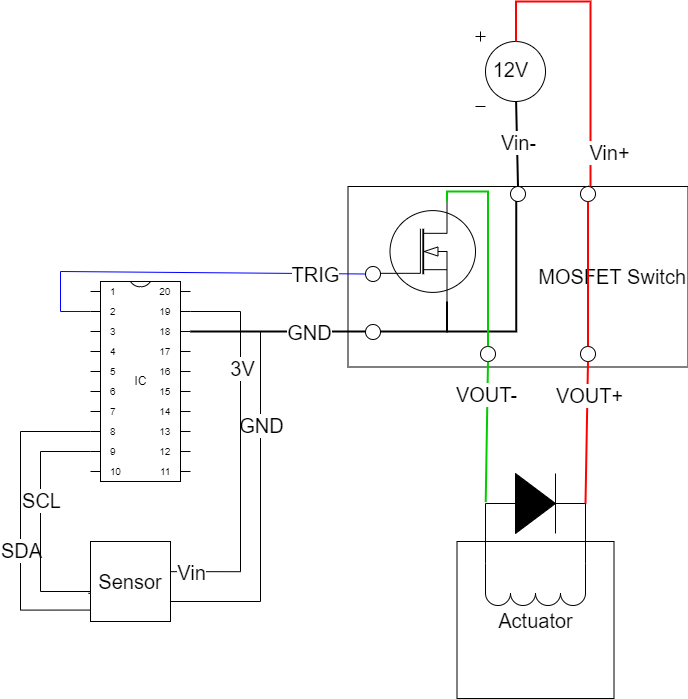

The diagram above was exported from draw.io. Its source (the exported page's mxGraphModel, read from the mxfile embedded in the PNG):
<mxGraphModel dx="1184" dy="905" grid="1" gridSize="10" guides="1" tooltips="1" connect="1" arrows="1" fold="1" page="1" pageScale="1" pageWidth="1100" pageHeight="850" background="none" math="0" shadow="0">
  <root>
    <mxCell id="0" />
    <mxCell id="1" parent="0" />
    <mxCell id="CH4buOmt94ydhj6rMzIr-48" value="MOSFET Switch" style="rounded=0;whiteSpace=wrap;html=1;strokeColor=#000000;fontSize=20;align=right;" parent="1" vertex="1">
      <mxGeometry x="447.5" y="215" width="340" height="180.5" as="geometry" />
    </mxCell>
    <mxCell id="CH4buOmt94ydhj6rMzIr-32" value="Actuator" style="whiteSpace=wrap;html=1;aspect=fixed;strokeColor=#000000;fontSize=20;direction=west;" parent="1" vertex="1">
      <mxGeometry x="556.5" y="570" width="157" height="157" as="geometry" />
    </mxCell>
    <mxCell id="CH4buOmt94ydhj6rMzIr-1" value="" style="pointerEvents=1;verticalLabelPosition=bottom;shadow=0;dashed=0;align=center;html=1;verticalAlign=top;shape=mxgraph.electrical.inductors.inductor;direction=west;flipH=1;" parent="1" vertex="1">
      <mxGeometry x="585" y="592" width="100" height="42" as="geometry" />
    </mxCell>
    <mxCell id="CH4buOmt94ydhj6rMzIr-2" value="" style="pointerEvents=1;fillColor=strokeColor;verticalLabelPosition=bottom;shadow=0;dashed=0;align=center;html=1;verticalAlign=top;shape=mxgraph.electrical.diodes.diode;direction=east;" parent="1" vertex="1">
      <mxGeometry x="585" y="502" width="100" height="60" as="geometry" />
    </mxCell>
    <mxCell id="CH4buOmt94ydhj6rMzIr-3" value="12V" style="pointerEvents=1;verticalLabelPosition=middle;shadow=0;dashed=0;align=center;html=1;verticalAlign=middle;shape=mxgraph.electrical.signal_sources.dc_source_1;labelPosition=center;fontSize=20;" parent="1" vertex="1">
      <mxGeometry x="575" y="60" width="70" height="75" as="geometry" />
    </mxCell>
    <mxCell id="CH4buOmt94ydhj6rMzIr-4" value="" style="verticalLabelPosition=bottom;shadow=0;dashed=0;align=center;html=1;verticalAlign=top;shape=mxgraph.electrical.mosfets1.n-channel_mosfet_1;" parent="1" vertex="1">
      <mxGeometry x="480" y="230" width="95" height="100" as="geometry" />
    </mxCell>
    <mxCell id="CH4buOmt94ydhj6rMzIr-5" value="IC" style="shadow=0;dashed=0;align=center;html=1;strokeWidth=1;shape=mxgraph.electrical.logic_gates.dual_inline_ic;labelNames=a,b,c,d,e,f,g,h,i,j,k,l,m,n,o,p,q,r,s,t;strokeColor=#000000;" parent="1" vertex="1">
      <mxGeometry x="190" y="310" width="100" height="200" as="geometry" />
    </mxCell>
    <mxCell id="CH4buOmt94ydhj6rMzIr-8" value="" style="endArrow=none;html=1;rounded=0;entryX=0.7;entryY=1;entryDx=0;entryDy=0;entryPerimeter=0;exitX=1;exitY=0;exitDx=0;exitDy=50;exitPerimeter=0;edgeStyle=orthogonalEdgeStyle;strokeWidth=2;" parent="1" source="CH4buOmt94ydhj6rMzIr-5" target="CH4buOmt94ydhj6rMzIr-4" edge="1">
      <mxGeometry width="50" height="50" relative="1" as="geometry">
        <mxPoint x="300" y="361" as="sourcePoint" />
        <mxPoint x="570" y="440" as="targetPoint" />
      </mxGeometry>
    </mxCell>
    <mxCell id="CH4buOmt94ydhj6rMzIr-9" value="GND" style="edgeLabel;html=1;align=center;verticalAlign=middle;resizable=0;points=[];fontSize=20;" parent="CH4buOmt94ydhj6rMzIr-8" vertex="1" connectable="0">
      <mxGeometry x="0.0508" relative="1" as="geometry">
        <mxPoint x="-33" as="offset" />
      </mxGeometry>
    </mxCell>
    <mxCell id="CH4buOmt94ydhj6rMzIr-11" value="" style="endArrow=none;html=1;rounded=0;edgeStyle=orthogonalEdgeStyle;entryX=0.58;entryY=0.135;entryDx=0;entryDy=0;entryPerimeter=0;strokeColor=#FF0000;exitX=0.5;exitY=0;exitDx=0;exitDy=0;startArrow=none;strokeWidth=2;" parent="1" source="CH4buOmt94ydhj6rMzIr-22" target="CH4buOmt94ydhj6rMzIr-3" edge="1">
      <mxGeometry width="50" height="50" relative="1" as="geometry">
        <mxPoint x="560" y="190" as="sourcePoint" />
        <mxPoint x="760" y="80" as="targetPoint" />
        <Array as="points">
          <mxPoint x="690" y="215" />
          <mxPoint x="690" y="30" />
          <mxPoint x="616" y="30" />
        </Array>
      </mxGeometry>
    </mxCell>
    <mxCell id="CH4buOmt94ydhj6rMzIr-12" value="&lt;font style=&quot;font-size: 20px;&quot;&gt;Vin+&lt;/font&gt;" style="edgeLabel;html=1;align=center;verticalAlign=middle;resizable=0;points=[];" parent="CH4buOmt94ydhj6rMzIr-11" vertex="1" connectable="0">
      <mxGeometry x="0.4175" y="-1" relative="1" as="geometry">
        <mxPoint x="45" y="151" as="offset" />
      </mxGeometry>
    </mxCell>
    <mxCell id="CH4buOmt94ydhj6rMzIr-13" value="" style="endArrow=none;html=1;rounded=0;strokeColor=#0000FF;strokeWidth=1;fontSize=20;entryX=0;entryY=0;entryDx=0;entryDy=30;entryPerimeter=0;exitX=0;exitY=0.5;exitDx=0;exitDy=0;startArrow=none;" parent="1" source="CH4buOmt94ydhj6rMzIr-17" target="CH4buOmt94ydhj6rMzIr-5" edge="1">
      <mxGeometry width="50" height="50" relative="1" as="geometry">
        <mxPoint x="360" y="260" as="sourcePoint" />
        <mxPoint x="570" y="430" as="targetPoint" />
        <Array as="points">
          <mxPoint x="160" y="300" />
          <mxPoint x="160" y="340" />
        </Array>
      </mxGeometry>
    </mxCell>
    <mxCell id="CH4buOmt94ydhj6rMzIr-21" value="TRIG" style="edgeLabel;html=1;align=center;verticalAlign=middle;resizable=0;points=[];fontSize=20;" parent="CH4buOmt94ydhj6rMzIr-13" vertex="1" connectable="0">
      <mxGeometry x="-0.7272" relative="1" as="geometry">
        <mxPoint as="offset" />
      </mxGeometry>
    </mxCell>
    <mxCell id="CH4buOmt94ydhj6rMzIr-15" value="" style="endArrow=none;html=1;rounded=0;strokeColor=#000000;strokeWidth=2;fontSize=20;entryX=0.58;entryY=0.935;entryDx=0;entryDy=0;entryPerimeter=0;exitX=0.5;exitY=0;exitDx=0;exitDy=0;" parent="1" target="CH4buOmt94ydhj6rMzIr-3" edge="1" source="CH4buOmt94ydhj6rMzIr-24">
      <mxGeometry width="50" height="50" relative="1" as="geometry">
        <mxPoint x="758" y="240" as="sourcePoint" />
        <mxPoint x="490" y="430" as="targetPoint" />
        <Array as="points" />
      </mxGeometry>
    </mxCell>
    <mxCell id="CH4buOmt94ydhj6rMzIr-16" value="Vin-" style="edgeLabel;html=1;align=center;verticalAlign=middle;resizable=0;points=[];fontSize=20;" parent="CH4buOmt94ydhj6rMzIr-15" vertex="1" connectable="0">
      <mxGeometry x="-0.3537" relative="1" as="geometry">
        <mxPoint x="1" y="-18" as="offset" />
      </mxGeometry>
    </mxCell>
    <mxCell id="CH4buOmt94ydhj6rMzIr-17" value="" style="verticalLabelPosition=bottom;shadow=0;dashed=0;align=center;html=1;verticalAlign=top;strokeWidth=1;shape=ellipse;perimeter=ellipsePerimeter;strokeColor=#000000;fontSize=20;" parent="1" vertex="1">
      <mxGeometry x="465" y="295" width="15" height="15" as="geometry" />
    </mxCell>
    <mxCell id="CH4buOmt94ydhj6rMzIr-20" value="" style="verticalLabelPosition=bottom;shadow=0;dashed=0;align=center;html=1;verticalAlign=top;strokeWidth=1;shape=ellipse;perimeter=ellipsePerimeter;strokeColor=#000000;fontSize=20;" parent="1" vertex="1">
      <mxGeometry x="465" y="353" width="15" height="15" as="geometry" />
    </mxCell>
    <mxCell id="CH4buOmt94ydhj6rMzIr-23" value="" style="verticalLabelPosition=bottom;shadow=0;dashed=0;align=center;html=1;verticalAlign=top;strokeWidth=1;shape=ellipse;perimeter=ellipsePerimeter;strokeColor=#000000;fontSize=20;direction=east;" parent="1" vertex="1">
      <mxGeometry x="580" y="375" width="15" height="15" as="geometry" />
    </mxCell>
    <mxCell id="CH4buOmt94ydhj6rMzIr-24" value="" style="verticalLabelPosition=bottom;shadow=0;dashed=0;align=center;html=1;verticalAlign=top;strokeWidth=1;shape=ellipse;perimeter=ellipsePerimeter;strokeColor=#000000;fontSize=20;" parent="1" vertex="1">
      <mxGeometry x="610" y="215" width="15" height="15" as="geometry" />
    </mxCell>
    <mxCell id="CH4buOmt94ydhj6rMzIr-25" value="" style="verticalLabelPosition=bottom;shadow=0;dashed=0;align=center;html=1;verticalAlign=top;strokeWidth=1;shape=ellipse;perimeter=ellipsePerimeter;strokeColor=#000000;fontSize=20;direction=east;" parent="1" vertex="1">
      <mxGeometry x="680" y="375" width="15" height="15" as="geometry" />
    </mxCell>
    <mxCell id="CH4buOmt94ydhj6rMzIr-27" value="" style="endArrow=none;html=1;rounded=0;strokeColor=#FF0000;strokeWidth=2;fontSize=20;entryX=0.5;entryY=1;entryDx=0;entryDy=0;exitX=1;exitY=0.5;exitDx=0;exitDy=0;exitPerimeter=0;" parent="1" source="CH4buOmt94ydhj6rMzIr-2" target="CH4buOmt94ydhj6rMzIr-25" edge="1">
      <mxGeometry width="50" height="50" relative="1" as="geometry">
        <mxPoint x="500" y="552" as="sourcePoint" />
        <mxPoint x="550" y="502" as="targetPoint" />
      </mxGeometry>
    </mxCell>
    <mxCell id="CH4buOmt94ydhj6rMzIr-44" value="VOUT+" style="edgeLabel;html=1;align=center;verticalAlign=middle;resizable=0;points=[];fontSize=20;" parent="CH4buOmt94ydhj6rMzIr-27" vertex="1" connectable="0">
      <mxGeometry x="0.5303" y="-2" relative="1" as="geometry">
        <mxPoint as="offset" />
      </mxGeometry>
    </mxCell>
    <mxCell id="CH4buOmt94ydhj6rMzIr-28" value="" style="endArrow=none;html=1;rounded=0;strokeColor=#000000;strokeWidth=1;fontSize=20;entryX=1;entryY=0.5;entryDx=0;entryDy=0;entryPerimeter=0;exitX=1;exitY=1;exitDx=0;exitDy=0;exitPerimeter=0;" parent="1" source="CH4buOmt94ydhj6rMzIr-1" target="CH4buOmt94ydhj6rMzIr-2" edge="1">
      <mxGeometry width="50" height="50" relative="1" as="geometry">
        <mxPoint x="395" y="462" as="sourcePoint" />
        <mxPoint x="445" y="412" as="targetPoint" />
      </mxGeometry>
    </mxCell>
    <mxCell id="CH4buOmt94ydhj6rMzIr-29" value="" style="endArrow=none;html=1;rounded=0;strokeColor=#00CC00;strokeWidth=2;fontSize=20;entryX=0.5;entryY=1;entryDx=0;entryDy=0;exitX=0.002;exitY=0.477;exitDx=0;exitDy=0;exitPerimeter=0;fillColor=#d5e8d4;" parent="1" source="CH4buOmt94ydhj6rMzIr-2" target="CH4buOmt94ydhj6rMzIr-23" edge="1">
      <mxGeometry width="50" height="50" relative="1" as="geometry">
        <mxPoint x="482" y="532" as="sourcePoint" />
        <mxPoint x="752" y="532" as="targetPoint" />
      </mxGeometry>
    </mxCell>
    <mxCell id="CH4buOmt94ydhj6rMzIr-45" value="VOUT-" style="edgeLabel;html=1;align=center;verticalAlign=middle;resizable=0;points=[];fontSize=20;" parent="CH4buOmt94ydhj6rMzIr-29" vertex="1" connectable="0">
      <mxGeometry x="0.5414" y="1" relative="1" as="geometry">
        <mxPoint as="offset" />
      </mxGeometry>
    </mxCell>
    <mxCell id="CH4buOmt94ydhj6rMzIr-30" value="" style="endArrow=none;html=1;rounded=0;strokeColor=#000000;strokeWidth=1;fontSize=20;entryX=0;entryY=0.5;entryDx=0;entryDy=0;entryPerimeter=0;exitX=0;exitY=1;exitDx=0;exitDy=0;exitPerimeter=0;" parent="1" source="CH4buOmt94ydhj6rMzIr-1" target="CH4buOmt94ydhj6rMzIr-2" edge="1">
      <mxGeometry width="50" height="50" relative="1" as="geometry">
        <mxPoint x="615" y="462" as="sourcePoint" />
        <mxPoint x="665" y="412" as="targetPoint" />
      </mxGeometry>
    </mxCell>
    <mxCell id="CH4buOmt94ydhj6rMzIr-35" value="Sensor" style="whiteSpace=wrap;html=1;aspect=fixed;strokeColor=#000000;fontSize=20;" parent="1" vertex="1">
      <mxGeometry x="190" y="570" width="80" height="80" as="geometry" />
    </mxCell>
    <mxCell id="CH4buOmt94ydhj6rMzIr-36" value="" style="endArrow=none;html=1;rounded=0;strokeColor=#000000;strokeWidth=1;fontSize=20;edgeStyle=orthogonalEdgeStyle;exitX=-0.002;exitY=0.857;exitDx=0;exitDy=0;exitPerimeter=0;entryX=0;entryY=0;entryDx=0;entryDy=150;entryPerimeter=0;" parent="1" source="CH4buOmt94ydhj6rMzIr-35" target="CH4buOmt94ydhj6rMzIr-5" edge="1">
      <mxGeometry width="50" height="50" relative="1" as="geometry">
        <mxPoint x="150" y="550" as="sourcePoint" />
        <mxPoint x="140" y="460" as="targetPoint" />
        <Array as="points">
          <mxPoint x="120" y="639" />
          <mxPoint x="120" y="460" />
        </Array>
      </mxGeometry>
    </mxCell>
    <mxCell id="CH4buOmt94ydhj6rMzIr-39" value="SDA" style="edgeLabel;html=1;align=center;verticalAlign=middle;resizable=0;points=[];fontSize=20;" parent="CH4buOmt94ydhj6rMzIr-36" vertex="1" connectable="0">
      <mxGeometry x="-0.184" y="-1" relative="1" as="geometry">
        <mxPoint x="-1" as="offset" />
      </mxGeometry>
    </mxCell>
    <mxCell id="CH4buOmt94ydhj6rMzIr-37" value="" style="endArrow=none;html=1;rounded=0;strokeColor=#000000;strokeWidth=1;fontSize=20;edgeStyle=orthogonalEdgeStyle;exitX=-0.026;exitY=0.648;exitDx=0;exitDy=0;exitPerimeter=0;entryX=0;entryY=0;entryDx=0;entryDy=170;entryPerimeter=0;" parent="1" source="CH4buOmt94ydhj6rMzIr-35" target="CH4buOmt94ydhj6rMzIr-5" edge="1">
      <mxGeometry width="50" height="50" relative="1" as="geometry">
        <mxPoint x="160" y="620" as="sourcePoint" />
        <mxPoint x="170" y="500" as="targetPoint" />
        <Array as="points">
          <mxPoint x="190" y="622" />
          <mxPoint x="190" y="620" />
          <mxPoint x="140" y="620" />
          <mxPoint x="140" y="480" />
        </Array>
      </mxGeometry>
    </mxCell>
    <mxCell id="CH4buOmt94ydhj6rMzIr-38" value="SCL" style="edgeLabel;html=1;align=center;verticalAlign=middle;resizable=0;points=[];fontSize=20;" parent="CH4buOmt94ydhj6rMzIr-37" vertex="1" connectable="0">
      <mxGeometry x="0.1923" relative="1" as="geometry">
        <mxPoint as="offset" />
      </mxGeometry>
    </mxCell>
    <mxCell id="CH4buOmt94ydhj6rMzIr-40" value="" style="endArrow=none;html=1;rounded=0;strokeColor=#000000;strokeWidth=1;fontSize=20;edgeStyle=orthogonalEdgeStyle;exitX=1;exitY=0.75;exitDx=0;exitDy=0;" parent="1" source="CH4buOmt94ydhj6rMzIr-35" edge="1">
      <mxGeometry width="50" height="50" relative="1" as="geometry">
        <mxPoint x="240" y="520" as="sourcePoint" />
        <mxPoint x="360" y="360" as="targetPoint" />
      </mxGeometry>
    </mxCell>
    <mxCell id="CH4buOmt94ydhj6rMzIr-43" value="GND" style="edgeLabel;html=1;align=center;verticalAlign=middle;resizable=0;points=[];fontSize=20;" parent="CH4buOmt94ydhj6rMzIr-40" vertex="1" connectable="0">
      <mxGeometry x="0.4852" relative="1" as="geometry">
        <mxPoint as="offset" />
      </mxGeometry>
    </mxCell>
    <mxCell id="CH4buOmt94ydhj6rMzIr-41" value="" style="endArrow=none;html=1;rounded=0;strokeColor=#000000;strokeWidth=1;fontSize=20;edgeStyle=orthogonalEdgeStyle;entryX=1;entryY=0;entryDx=0;entryDy=30;entryPerimeter=0;exitX=0.996;exitY=0.377;exitDx=0;exitDy=0;exitPerimeter=0;" parent="1" source="CH4buOmt94ydhj6rMzIr-35" target="CH4buOmt94ydhj6rMzIr-5" edge="1">
      <mxGeometry width="50" height="50" relative="1" as="geometry">
        <mxPoint x="240" y="520" as="sourcePoint" />
        <mxPoint x="290" y="470" as="targetPoint" />
        <Array as="points">
          <mxPoint x="340" y="600" />
          <mxPoint x="340" y="340" />
        </Array>
      </mxGeometry>
    </mxCell>
    <mxCell id="CH4buOmt94ydhj6rMzIr-49" value="3V" style="edgeLabel;html=1;align=center;verticalAlign=middle;resizable=0;points=[];fontSize=20;" parent="CH4buOmt94ydhj6rMzIr-41" vertex="1" connectable="0">
      <mxGeometry x="0.442" y="-1" relative="1" as="geometry">
        <mxPoint as="offset" />
      </mxGeometry>
    </mxCell>
    <mxCell id="CH4buOmt94ydhj6rMzIr-50" value="Vin" style="edgeLabel;html=1;align=center;verticalAlign=middle;resizable=0;points=[];fontSize=20;" parent="CH4buOmt94ydhj6rMzIr-41" vertex="1" connectable="0">
      <mxGeometry x="-0.8904" relative="1" as="geometry">
        <mxPoint as="offset" />
      </mxGeometry>
    </mxCell>
    <mxCell id="CH4buOmt94ydhj6rMzIr-22" value="" style="verticalLabelPosition=bottom;shadow=0;dashed=0;align=center;html=1;verticalAlign=top;strokeWidth=1;shape=ellipse;perimeter=ellipsePerimeter;strokeColor=#000000;fontSize=20;" parent="1" vertex="1">
      <mxGeometry x="680" y="215" width="15" height="15" as="geometry" />
    </mxCell>
    <mxCell id="-W9kBL-xWFJaIwDKXws6-1" value="" style="endArrow=none;html=1;rounded=0;edgeStyle=orthogonalEdgeStyle;strokeColor=#FF0000;exitX=0.5;exitY=0;exitDx=0;exitDy=0;entryX=0.5;entryY=1;entryDx=0;entryDy=0;strokeWidth=2;" edge="1" parent="1" source="CH4buOmt94ydhj6rMzIr-25" target="CH4buOmt94ydhj6rMzIr-22">
      <mxGeometry width="50" height="50" relative="1" as="geometry">
        <mxPoint x="712.5" y="360" as="sourcePoint" />
        <mxPoint x="690" y="230" as="targetPoint" />
      </mxGeometry>
    </mxCell>
    <mxCell id="-W9kBL-xWFJaIwDKXws6-5" value="" style="endArrow=none;html=1;rounded=0;edgeStyle=orthogonalEdgeStyle;exitX=0.378;exitY=0.978;exitDx=0;exitDy=0;exitPerimeter=0;strokeWidth=2;" edge="1" parent="1" source="CH4buOmt94ydhj6rMzIr-24">
      <mxGeometry width="50" height="50" relative="1" as="geometry">
        <mxPoint x="410" y="430" as="sourcePoint" />
        <mxPoint x="546" y="360" as="targetPoint" />
        <Array as="points">
          <mxPoint x="616" y="360" />
        </Array>
      </mxGeometry>
    </mxCell>
    <mxCell id="-W9kBL-xWFJaIwDKXws6-6" value="" style="endArrow=none;html=1;rounded=0;entryX=0.5;entryY=0;entryDx=0;entryDy=0;edgeStyle=orthogonalEdgeStyle;exitX=0.7;exitY=0;exitDx=0;exitDy=0;exitPerimeter=0;fillColor=#d5e8d4;strokeColor=#00CC00;strokeWidth=2;" edge="1" parent="1" source="CH4buOmt94ydhj6rMzIr-4" target="CH4buOmt94ydhj6rMzIr-23">
      <mxGeometry width="50" height="50" relative="1" as="geometry">
        <mxPoint x="546.5" y="230" as="sourcePoint" />
        <mxPoint x="587.5" y="375" as="targetPoint" />
        <Array as="points">
          <mxPoint x="547" y="220" />
          <mxPoint x="588" y="220" />
          <mxPoint x="588" y="375" />
        </Array>
      </mxGeometry>
    </mxCell>
  </root>
</mxGraphModel>